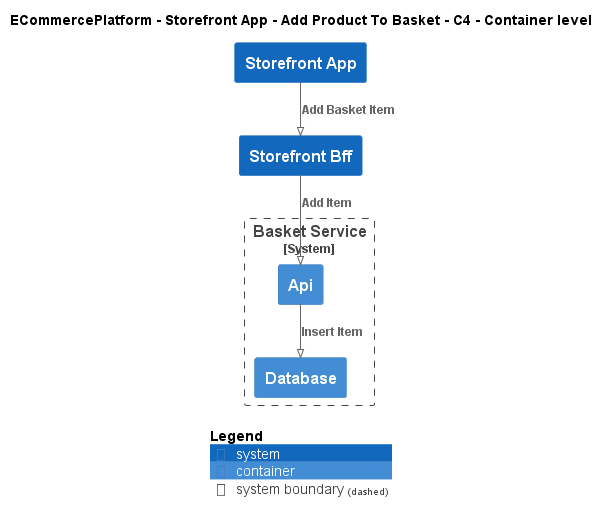

The diagram above was rendered by PlantUML. Its source (embedded in the PNG):
@startuml
!pragma layout smetana
!include ..\..\..\..\..\.c4s\C4_Container.puml

AddElementTag("c4interflow:lifecycle:new", $bgColor=green, $fontColor=#ffffff, $borderColor=green, $shadowing="False")
AddElementTag("c4interflow:lifecycle:changed", $bgColor=orange, $fontColor=#ffffff, $borderColor=orange, $shadowing="False")
AddElementTag("c4interflow:lifecycle:removed", $bgColor=red, $fontColor=#ffffff, $borderColor=red, $shadowing="False")

AddRelTag("c4interflow:lifecycle:new", $textColor=green, $lineColor=green)
AddRelTag("c4interflow:lifecycle:changed", $textColor=orange, $lineColor=orange)
AddRelTag("c4interflow:lifecycle:removed", $textColor=red, $lineColor=red)

SHOW_PERSON_PORTRAIT()
LAYOUT_TOP_DOWN()

skinparam linetype polyline

title ECommercePlatform - Storefront App - Add Product To Basket - C4 - Container level

System(ECommercePlatform.SoftwareSystems.StorefrontApp, "Storefront App", "")
System(ECommercePlatform.SoftwareSystems.StorefrontBff, "Storefront Bff", "")

System_Boundary(ECommercePlatform.SoftwareSystems.BasketService, "Basket Service") {
    Container(ECommercePlatform.SoftwareSystems.BasketService.Containers.Api, "Api", "", "")
    Container(ECommercePlatform.SoftwareSystems.BasketService.Containers.Database, "Database", "", "")
}

Rel(ECommercePlatform.SoftwareSystems.StorefrontApp, ECommercePlatform.SoftwareSystems.StorefrontBff, "Add Basket Item")
Rel(ECommercePlatform.SoftwareSystems.StorefrontBff, ECommercePlatform.SoftwareSystems.BasketService.Containers.Api, "Add Item")
Rel(ECommercePlatform.SoftwareSystems.BasketService.Containers.Api, ECommercePlatform.SoftwareSystems.BasketService.Containers.Database, "Insert Item")


SHOW_LEGEND()
@enduml